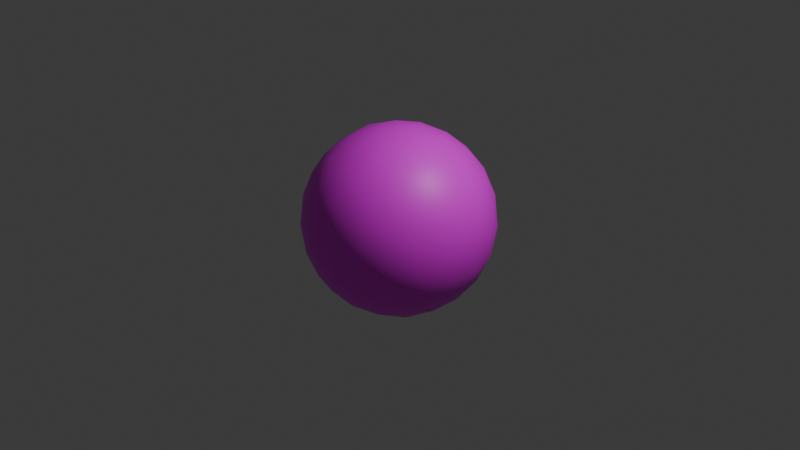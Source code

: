# Source: 02_sphere.blend  (saved by Blender 4.4.32; exported with 4.5.12 LTS)
import bpy
from mathutils import Matrix  # noqa: F401  (used for matrix-valued properties, if any)

bpy.ops.wm.read_factory_settings(use_empty=True)
scene = bpy.context.scene
scene.name = 'Scene'

# ---- collections
col_collection = bpy.data.collections.new('Collection'); scene.collection.children.link(col_collection)

# ---- images (referenced by path relative to the original .blend; pixels are not part of the script)
import os
ASSET_DIR = os.environ.get("B2B_ASSET_DIR", "")  # directory of the original .blend (textures are referenced by path, not embedded)
HERE = os.path.dirname(os.path.abspath(__file__))  # packed textures are extracted next to this script under _unpacked/

def load_image(name, relpath, width, height, colorspace="sRGB"):
    """Load a texture the original file referenced (path relative to the .blend, or extracted next to this script)."""
    p = next((c for c in (os.path.join(HERE, relpath), os.path.join(ASSET_DIR, relpath)) if relpath and os.path.exists(c)), "")
    if p:
        img = bpy.data.images.load(p, check_existing=True)
        img.name = name
    else:  # same state as the original file: an image datablock whose file is absent (Cycles renders it pink)
        img = bpy.data.images.new(name, width, height)
        img.source = "FILE"
        img.filepath = "//" + (relpath or name)
    img.colorspace_settings.name = colorspace
    return img
img_debug_red_png = load_image('debug_red.png', 'debug_red.png', 1024, 1024, 'sRGB')

# ---- materials (node trees are filled in below, after node groups)
mat_material_001 = bpy.data.materials.new('Material.001')

# ---- material node trees
mat_material_001.use_nodes = True; mat_material_001.node_tree.nodes.clear()
_N = mat_material_001.node_tree.nodes; _L = mat_material_001.node_tree.links
n0 = _N.new('ShaderNodeBsdfPrincipled'); n0.name = 'Principled BSDF'; n0.location = (10, 300)
n1 = _N.new('ShaderNodeOutputMaterial'); n1.name = 'Material Output'; n1.location = (300, 300)
n2 = _N.new('ShaderNodeTexImage'); n2.name = 'Image Texture'; n2.location = (-280, 280)
n2.image = img_debug_red_png
_L.new(n0.outputs[0], n1.inputs[0])
_L.new(n2.outputs[0], n0.inputs[0])
n1.is_active_output = True

# ---- world
world_world = bpy.data.worlds.new('World'); scene.world = world_world
world_world.use_nodes = True; world_world.node_tree.nodes.clear()
_N = world_world.node_tree.nodes; _L = world_world.node_tree.links
n0 = _N.new('ShaderNodeOutputWorld'); n0.name = 'World Output'; n0.location = (300, 300)
n1 = _N.new('ShaderNodeBackground'); n1.name = 'Background'; n1.location = (10, 300)
n1.inputs[0].default_value = (0.05088, 0.05088, 0.05088, 1.0)
_L.new(n1.outputs[0], n0.inputs[0])
n0.is_active_output = True
world_world.color = (0.05088, 0.05088, 0.05088)
world_world.sun_shadow_jitter_overblur = 0.0

# ---- cameras
cam_camera = bpy.data.cameras.new('Camera')
cam_camera.clip_end = 100.0
cam_camera.ortho_scale = 7.314

# ---- lights
light_light = bpy.data.lights.new('Light', 'POINT')
light_light.energy = 1000.0
light_light.shadow_soft_size = 0.1

# ---- meshes
me_icosphere_001 = bpy.data.meshes.new('Icosphere.001')
me_icosphere_001.from_pydata([(0.0, 0.0, -1.0), (0.7236, -0.5257, -0.4472), (-0.2764, -0.8506, -0.4472), (-0.8944, 0.0, -0.4472), (-0.2764, 0.8506, -0.4472), (0.7236, 0.5257, -0.4472), (0.2764, -0.8506, 0.4472), (-0.7236, -0.5257, 0.4472), (-0.7236, 0.5257, 0.4472), (0.2764, 0.8506, 0.4472), (0.8944, 0.0, 0.4472), (0.0, 0.0, 1.0), (-0.2328, -0.7166, -0.6575), (-0.1625, -0.5, -0.8507), (-0.07761, -0.2389, -0.9679), (0.2032, -0.1476, -0.9679), (0.4253, -0.309, -0.8507), (0.6095, -0.4429, -0.6575), (0.5319, -0.6817, -0.5023), (0.2629, -0.809, -0.5257), (-0.02964, -0.8642, -0.5023), (0.8127, 0.2952, -0.5023), (0.8506, 0.0, -0.5257), (0.8127, -0.2952, -0.5023), (0.2032, 0.1476, -0.9679), (0.4253, 0.309, -0.8507), (0.6095, 0.4429, -0.6575), (-0.7534, 0.0, -0.6575), (-0.5257, 0.0, -0.8507), (-0.2511, 0.0, -0.9679), (-0.484, -0.7166, -0.5023), (-0.6882, -0.5, -0.5257), (-0.8311, -0.2389, -0.5023), (-0.2328, 0.7166, -0.6575), (-0.1625, 0.5, -0.8507), (-0.07761, 0.2389, -0.9679), (-0.8311, 0.2389, -0.5023), (-0.6882, 0.5, -0.5257), (-0.484, 0.7166, -0.5023), (-0.02964, 0.8642, -0.5023), (0.2629, 0.809, -0.5257), (0.5319, 0.6817, -0.5023), (0.9566, -0.1476, 0.2511), (0.9511, -0.309, -1.752e-08), (0.8607, -0.4429, -0.2512), (0.8607, 0.4429, -0.2512), (0.9511, 0.309, 1.752e-08), (0.9566, 0.1476, 0.2511), (0.1552, -0.9554, 0.2512), (0.0, -1.0, -1.752e-08), (-0.1552, -0.9554, -0.2512), (0.6872, -0.6817, -0.2512), (0.5878, -0.809, 1.752e-08), (0.436, -0.8642, 0.2512), (-0.8607, -0.4429, 0.2512), (-0.9511, -0.309, -1.752e-08), (-0.9566, -0.1476, -0.2511), (-0.436, -0.8642, -0.2512), (-0.5878, -0.809, 1.752e-08), (-0.6872, -0.6817, 0.2512), (-0.6872, 0.6817, 0.2512), (-0.5878, 0.809, -1.752e-08), (-0.436, 0.8642, -0.2512), (-0.9566, 0.1476, -0.2511), (-0.9511, 0.309, 1.752e-08), (-0.8607, 0.4429, 0.2512), (0.436, 0.8642, 0.2512), (0.5878, 0.809, -1.752e-08), (0.6872, 0.6817, -0.2512), (-0.1552, 0.9554, -0.2512), (0.0, 1.0, 1.752e-08), (0.1552, 0.9554, 0.2512), (0.8311, -0.2389, 0.5023), (0.6882, -0.5, 0.5257), (0.484, -0.7166, 0.5023), (0.02964, -0.8642, 0.5023), (-0.2629, -0.809, 0.5257), (-0.5319, -0.6817, 0.5023), (-0.8127, -0.2952, 0.5023), (-0.8506, 0.0, 0.5257), (-0.8127, 0.2952, 0.5023), (-0.5319, 0.6817, 0.5023), (-0.2629, 0.809, 0.5257), (0.02964, 0.8642, 0.5023), (0.484, 0.7166, 0.5023), (0.6882, 0.5, 0.5257), (0.8311, 0.2389, 0.5023), (0.07761, -0.2389, 0.9679), (0.1625, -0.5, 0.8507), (0.2328, -0.7166, 0.6575), (0.7534, 0.0, 0.6575), (0.5257, 0.0, 0.8507), (0.2511, 0.0, 0.9679), (-0.2032, -0.1476, 0.9679), (-0.4253, -0.309, 0.8507), (-0.6095, -0.4429, 0.6575), (-0.2032, 0.1476, 0.9679), (-0.4253, 0.309, 0.8507), (-0.6095, 0.4429, 0.6575), (0.07761, 0.2389, 0.9679), (0.1625, 0.5, 0.8507), (0.2328, 0.7166, 0.6575), (0.3618, 0.2629, 0.8944), (0.6382, 0.2629, 0.7236), (0.4472, 0.5257, 0.7236), (-0.1382, 0.4253, 0.8944), (-0.05279, 0.6882, 0.7236), (-0.3618, 0.5878, 0.7236), (-0.4472, 0.0, 0.8944), (-0.6708, 0.1625, 0.7236), (-0.6708, -0.1625, 0.7236), (-0.1382, -0.4253, 0.8944), (-0.3618, -0.5878, 0.7236), (-0.05279, -0.6882, 0.7236), (0.3618, -0.2629, 0.8944), (0.4472, -0.5257, 0.7236), (0.6382, -0.2629, 0.7236), (0.8618, 0.4253, 0.2764), (0.809, 0.5878, 0.0), (0.6708, 0.6882, 0.2764), (-0.1382, 0.9511, 0.2764), (-0.309, 0.9511, -4.92e-07), (-0.4472, 0.8506, 0.2764), (-0.9472, 0.1625, 0.2764), (-1.0, -3.608e-07, 6.232e-07), (-0.9472, -0.1625, 0.2764), (-0.4472, -0.8506, 0.2764), (-0.309, -0.9511, -7.872e-07), (-0.1382, -0.9511, 0.2764), (0.6708, -0.6882, 0.2764), (0.809, -0.5878, -1.902e-06), (0.8618, -0.4253, 0.2764), (0.309, 0.9511, -2.615e-14), (0.4472, 0.8506, -0.2764), (0.1382, 0.9511, -0.2764), (-0.809, 0.5878, -7.845e-14), (-0.6708, 0.6882, -0.2764), (-0.8618, 0.4253, -0.2764), (-0.809, -0.5878, 8.031e-14), (-0.8618, -0.4253, -0.2764), (-0.6708, -0.6882, -0.2764), (0.309, -0.9511, 2.802e-14), (0.1382, -0.9511, -0.2764), (0.4472, -0.8506, -0.2764), (1.0, 0.0, 0.0), (0.9472, -0.1625, -0.2764), (0.9472, 0.1625, -0.2764), (0.3618, 0.5878, -0.7236), (0.1382, 0.4253, -0.8944), (0.05279, 0.6882, -0.7236), (-0.4472, 0.5257, -0.7236), (-0.3618, 0.2629, -0.8944), (-0.6382, 0.2629, -0.7236), (-0.6382, -0.2629, -0.7236), (-0.3618, -0.2629, -0.8944), (-0.4472, -0.5257, -0.7236), (0.6708, 0.1625, -0.7236), (0.6708, -0.1625, -0.7236), (0.4472, -7.38e-07, -0.8944), (0.05279, -0.6882, -0.7236), (0.1382, -0.4253, -0.8944), (0.3618, -0.5878, -0.7236)], [], [(0, 15, 14), (1, 17, 23), (0, 14, 29), (0, 29, 35), (0, 35, 24), (1, 23, 44), (2, 20, 50), (3, 32, 56), (4, 38, 62), (5, 41, 68), (1, 44, 51), (2, 50, 57), (3, 56, 63), (4, 62, 69), (5, 68, 45), (6, 74, 89), (7, 77, 95), (8, 80, 98), (9, 83, 101), (10, 86, 90), (92, 99, 11), (91, 102, 92), (90, 103, 91), (92, 102, 99), (102, 100, 99), (91, 103, 102), (103, 104, 102), (102, 104, 100), (104, 101, 100), (90, 86, 103), (86, 85, 103), (103, 85, 104), (85, 84, 104), (104, 84, 101), (84, 9, 101), (99, 96, 11), (100, 105, 99), (101, 106, 100), (99, 105, 96), (105, 97, 96), (100, 106, 105), (106, 107, 105), (105, 107, 97), (107, 98, 97), (101, 83, 106), (83, 82, 106), (106, 82, 107), (82, 81, 107), (107, 81, 98), (81, 8, 98), (96, 93, 11), (97, 108, 96), (98, 109, 97), (96, 108, 93), (108, 94, 93), (97, 109, 108), (109, 110, 108), (108, 110, 94), (110, 95, 94), (98, 80, 109), (80, 79, 109), (109, 79, 110), (79, 78, 110), (110, 78, 95), (78, 7, 95), (93, 87, 11), (94, 111, 93), (95, 112, 94), (93, 111, 87), (111, 88, 87), (94, 112, 111), (112, 113, 111), (111, 113, 88), (113, 89, 88), (95, 77, 112), (77, 76, 112), (112, 76, 113), (76, 75, 113), (113, 75, 89), (75, 6, 89), (87, 92, 11), (88, 114, 87), (89, 115, 88), (87, 114, 92), (114, 91, 92), (88, 115, 114), (115, 116, 114), (114, 116, 91), (116, 90, 91), (89, 74, 115), (74, 73, 115), (115, 73, 116), (73, 72, 116), (116, 72, 90), (72, 10, 90), (47, 86, 10), (46, 117, 47), (45, 118, 46), (47, 117, 86), (117, 85, 86), (46, 118, 117), (118, 119, 117), (117, 119, 85), (119, 84, 85), (45, 68, 118), (68, 67, 118), (118, 67, 119), (67, 66, 119), (119, 66, 84), (66, 9, 84), (71, 83, 9), (70, 120, 71), (69, 121, 70), (71, 120, 83), (120, 82, 83), (70, 121, 120), (121, 122, 120), (120, 122, 82), (122, 81, 82), (69, 62, 121), (62, 61, 121), (121, 61, 122), (61, 60, 122), (122, 60, 81), (60, 8, 81), (65, 80, 8), (64, 123, 65), (63, 124, 64), (65, 123, 80), (123, 79, 80), (64, 124, 123), (124, 125, 123), (123, 125, 79), (125, 78, 79), (63, 56, 124), (56, 55, 124), (124, 55, 125), (55, 54, 125), (125, 54, 78), (54, 7, 78), (59, 77, 7), (58, 126, 59), (57, 127, 58), (59, 126, 77), (126, 76, 77), (58, 127, 126), (127, 128, 126), (126, 128, 76), (128, 75, 76), (57, 50, 127), (50, 49, 127), (127, 49, 128), (49, 48, 128), (128, 48, 75), (48, 6, 75), (53, 74, 6), (52, 129, 53), (51, 130, 52), (53, 129, 74), (129, 73, 74), (52, 130, 129), (130, 131, 129), (129, 131, 73), (131, 72, 73), (51, 44, 130), (44, 43, 130), (130, 43, 131), (43, 42, 131), (131, 42, 72), (42, 10, 72), (66, 71, 9), (67, 132, 66), (68, 133, 67), (66, 132, 71), (132, 70, 71), (67, 133, 132), (133, 134, 132), (132, 134, 70), (134, 69, 70), (68, 41, 133), (41, 40, 133), (133, 40, 134), (40, 39, 134), (134, 39, 69), (39, 4, 69), (60, 65, 8), (61, 135, 60), (62, 136, 61), (60, 135, 65), (135, 64, 65), (61, 136, 135), (136, 137, 135), (135, 137, 64), (137, 63, 64), (62, 38, 136), (38, 37, 136), (136, 37, 137), (37, 36, 137), (137, 36, 63), (36, 3, 63), (54, 59, 7), (55, 138, 54), (56, 139, 55), (54, 138, 59), (138, 58, 59), (55, 139, 138), (139, 140, 138), (138, 140, 58), (140, 57, 58), (56, 32, 139), (32, 31, 139), (139, 31, 140), (31, 30, 140), (140, 30, 57), (30, 2, 57), (48, 53, 6), (49, 141, 48), (50, 142, 49), (48, 141, 53), (141, 52, 53), (49, 142, 141), (142, 143, 141), (141, 143, 52), (143, 51, 52), (50, 20, 142), (20, 19, 142), (142, 19, 143), (19, 18, 143), (143, 18, 51), (18, 1, 51), (42, 47, 10), (43, 144, 42), (44, 145, 43), (42, 144, 47), (144, 46, 47), (43, 145, 144), (145, 146, 144), (144, 146, 46), (146, 45, 46), (44, 23, 145), (23, 22, 145), (145, 22, 146), (22, 21, 146), (146, 21, 45), (21, 5, 45), (26, 41, 5), (25, 147, 26), (24, 148, 25), (26, 147, 41), (147, 40, 41), (25, 148, 147), (148, 149, 147), (147, 149, 40), (149, 39, 40), (24, 35, 148), (35, 34, 148), (148, 34, 149), (34, 33, 149), (149, 33, 39), (33, 4, 39), (33, 38, 4), (34, 150, 33), (35, 151, 34), (33, 150, 38), (150, 37, 38), (34, 151, 150), (151, 152, 150), (150, 152, 37), (152, 36, 37), (35, 29, 151), (29, 28, 151), (151, 28, 152), (28, 27, 152), (152, 27, 36), (27, 3, 36), (27, 32, 3), (28, 153, 27), (29, 154, 28), (27, 153, 32), (153, 31, 32), (28, 154, 153), (154, 155, 153), (153, 155, 31), (155, 30, 31), (29, 14, 154), (14, 13, 154), (154, 13, 155), (13, 12, 155), (155, 12, 30), (12, 2, 30), (21, 26, 5), (22, 156, 21), (23, 157, 22), (21, 156, 26), (156, 25, 26), (22, 157, 156), (157, 158, 156), (156, 158, 25), (158, 24, 25), (23, 17, 157), (17, 16, 157), (157, 16, 158), (16, 15, 158), (158, 15, 24), (15, 0, 24), (12, 20, 2), (13, 159, 12), (14, 160, 13), (12, 159, 20), (159, 19, 20), (13, 160, 159), (160, 161, 159), (159, 161, 19), (161, 18, 19), (14, 15, 160), (15, 16, 160), (160, 16, 161), (16, 17, 161), (161, 17, 18), (17, 1, 18)])
me_icosphere_001.polygons.foreach_set('use_smooth', [True] * 320)
_uv = me_icosphere_001.uv_layers.new(name='UVMap')
_uv.uv.foreach_set('vector', [0.2802, 0.2805, 0.1853, 0.2698, 0.2465, 0.36, 0.193, 0.4509, 0.1286, 0.3804, 0.2376, 0.3769, 0.2802, 0.2805, 0.2465, 0.36, 0.3384, 0.3386, 0.2802, 0.2805, 0.3384, 0.3386, 0.3596, 0.2466, 0.2802, 0.2805, 0.3596, 0.2466, 0.2693, 0.1856, 0.193, 0.4509, 0.2376, 0.3769, 0.2742, 0.4638, 0.2234, 0.6414, 0.1298, 0.6225, 0.1839, 0.7283, 0.5002, 0.5, 0.4431, 0.5292, 0.5103, 0.5633, 0.641, 0.2229, 0.6037, 0.2962, 0.6977, 0.288, 0.4516, 0.1928, 0.4988, 0.1097, 0.5358, 0.2123, 0.193, 0.4509, 0.2742, 0.4638, 0.2124, 0.535, 0.2234, 0.6414, 0.1839, 0.7283, 0.2886, 0.698, 0.5002, 0.5, 0.5103, 0.5633, 0.5635, 0.51, 0.641, 0.2229, 0.6977, 0.288, 0.7279, 0.1832, 0.4516, 0.1928, 0.5358, 0.2123, 0.4644, 0.274, 0.3586, 0.7766, 0.396, 0.7033, 0.4446, 0.7842, 0.5492, 0.8069, 0.5022, 0.8901, 0.6196, 0.8714, 0.8072, 0.5483, 0.7628, 0.6224, 0.8718, 0.6186, 0.777, 0.359, 0.8706, 0.3781, 0.7845, 0.445, 0.5, 0.4998, 0.5571, 0.4708, 0.5452, 0.5451, 0.6614, 0.6616, 0.7533, 0.6403, 0.7195, 0.7198, 0.6008, 0.6008, 0.6857, 0.5774, 0.6614, 0.6616, 0.5452, 0.5451, 0.6171, 0.5185, 0.6008, 0.6008, 0.6614, 0.6616, 0.6857, 0.5774, 0.7533, 0.6403, 0.6857, 0.5774, 0.7771, 0.544, 0.7533, 0.6403, 0.6008, 0.6008, 0.6171, 0.5185, 0.6857, 0.5774, 0.6171, 0.5185, 0.7007, 0.4838, 0.6857, 0.5774, 0.6857, 0.5774, 0.7007, 0.4838, 0.7771, 0.544, 0.7007, 0.4838, 0.7845, 0.445, 0.7771, 0.544, 0.5452, 0.5451, 0.5571, 0.4708, 0.6171, 0.5185, 0.5571, 0.4708, 0.6272, 0.4351, 0.6171, 0.5185, 0.6171, 0.5185, 0.6272, 0.4351, 0.7007, 0.4838, 0.6272, 0.4351, 0.7037, 0.3962, 0.7007, 0.4838, 0.7007, 0.4838, 0.7037, 0.3962, 0.7845, 0.445, 0.7037, 0.3962, 0.777, 0.359, 0.7845, 0.445, 0.7533, 0.6403, 0.8144, 0.7307, 0.7195, 0.7198, 0.7771, 0.544, 0.8595, 0.6221, 0.7533, 0.6403, 0.7845, 0.445, 0.8797, 0.4954, 0.7771, 0.544, 0.7533, 0.6403, 0.8595, 0.6221, 0.8144, 0.7307, 0.8595, 0.6221, 0.9506, 0.7301, 0.8144, 0.7307, 0.7771, 0.544, 0.8797, 0.4954, 0.8595, 0.6221, 0.8797, 0.4954, 1.0, 0.5795, 0.8595, 0.6221, 0.8595, 0.6221, 1.0, 0.5795, 0.9506, 0.7301, 1.0, 0.5786, 0.8718, 0.6186, 0.9514, 0.7292, 0.7845, 0.445, 0.8706, 0.3781, 0.8797, 0.4954, 0.8706, 0.3781, 0.9999, 0.4211, 0.8797, 0.4954, 0.8797, 0.4954, 0.9999, 0.4211, 1.0, 0.5795, 1.0, 0.4204, 0.8903, 0.5012, 1.0, 0.5786, 1.0, 0.5786, 0.8903, 0.5012, 0.8718, 0.6186, 0.8903, 0.5012, 0.8072, 0.5483, 0.8718, 0.6186, 0.8144, 0.7307, 0.7302, 0.8147, 0.7195, 0.7198, 0.9506, 0.7301, 0.8573, 0.8579, 0.8144, 0.7307, 0.8718, 0.6186, 0.8105, 0.719, 0.9514, 0.7292, 0.8144, 0.7307, 0.8573, 0.8579, 0.7302, 0.8147, 0.8573, 0.8579, 0.7293, 0.9509, 0.7302, 0.8147, 0.9514, 0.7292, 0.8105, 0.719, 0.8586, 0.8577, 0.8105, 0.719, 0.7199, 0.8098, 0.8586, 0.8577, 0.8586, 0.8577, 0.7199, 0.8098, 0.7304, 0.9507, 0.7199, 0.8098, 0.6196, 0.8714, 0.7304, 0.9507, 0.8718, 0.6186, 0.7628, 0.6224, 0.8105, 0.719, 0.7628, 0.6224, 0.6989, 0.6983, 0.8105, 0.719, 0.8105, 0.719, 0.6989, 0.6983, 0.7199, 0.8098, 0.6989, 0.6983, 0.6231, 0.7624, 0.7199, 0.8098, 0.7199, 0.8098, 0.6231, 0.7624, 0.6196, 0.8714, 0.6231, 0.7624, 0.5492, 0.8069, 0.6196, 0.8714, 0.7302, 0.8147, 0.64, 0.7535, 0.7195, 0.7198, 0.7293, 0.9509, 0.6215, 0.8596, 0.7302, 0.8147, 0.6196, 0.8714, 0.5799, 0.9996, 0.7304, 0.9507, 0.7302, 0.8147, 0.6215, 0.8596, 0.64, 0.7535, 0.6215, 0.8596, 0.5436, 0.7771, 0.64, 0.7535, 0.7293, 0.9509, 0.5787, 1.0, 0.6215, 0.8596, 0.5787, 1.0, 0.4948, 0.8795, 0.6215, 0.8596, 0.6215, 0.8596, 0.4948, 0.8795, 0.5436, 0.7771, 0.4948, 0.8795, 0.4446, 0.7842, 0.5436, 0.7771, 0.6196, 0.8714, 0.5022, 0.8901, 0.5799, 0.9996, 0.5022, 0.8901, 0.4216, 1.0, 0.5799, 0.9996, 0.5787, 1.0, 0.4202, 0.9996, 0.4948, 0.8795, 0.4202, 0.9996, 0.3775, 0.8702, 0.4948, 0.8795, 0.4948, 0.8795, 0.3775, 0.8702, 0.4446, 0.7842, 0.3775, 0.8702, 0.3586, 0.7766, 0.4446, 0.7842, 0.64, 0.7535, 0.6614, 0.6616, 0.7195, 0.7198, 0.5436, 0.7771, 0.5772, 0.6857, 0.64, 0.7535, 0.4446, 0.7842, 0.4836, 0.7005, 0.5436, 0.7771, 0.64, 0.7535, 0.5772, 0.6857, 0.6614, 0.6616, 0.5772, 0.6857, 0.6008, 0.6008, 0.6614, 0.6616, 0.5436, 0.7771, 0.4836, 0.7005, 0.5772, 0.6857, 0.4836, 0.7005, 0.5184, 0.617, 0.5772, 0.6857, 0.5772, 0.6857, 0.5184, 0.617, 0.6008, 0.6008, 0.5184, 0.617, 0.5452, 0.5451, 0.6008, 0.6008, 0.4446, 0.7842, 0.396, 0.7033, 0.4836, 0.7005, 0.396, 0.7033, 0.435, 0.6269, 0.4836, 0.7005, 0.4836, 0.7005, 0.435, 0.6269, 0.5184, 0.617, 0.435, 0.6269, 0.4708, 0.5569, 0.5184, 0.617, 0.5184, 0.617, 0.4708, 0.5569, 0.5452, 0.5451, 0.4708, 0.5569, 0.5, 0.4998, 0.5452, 0.5451, 0.49, 0.4365, 0.5571, 0.4708, 0.5, 0.4998, 0.4778, 0.3588, 0.5539, 0.3942, 0.49, 0.4365, 0.4644, 0.274, 0.5468, 0.304, 0.4778, 0.3588, 0.49, 0.4365, 0.5539, 0.3942, 0.5571, 0.4708, 0.5539, 0.3942, 0.6272, 0.4351, 0.5571, 0.4708, 0.4778, 0.3588, 0.5468, 0.304, 0.5539, 0.3942, 0.5468, 0.304, 0.6311, 0.3471, 0.5539, 0.3942, 0.5539, 0.3942, 0.6311, 0.3471, 0.6272, 0.4351, 0.6311, 0.3471, 0.7037, 0.3962, 0.6272, 0.4351, 0.4644, 0.274, 0.5358, 0.2123, 0.5468, 0.304, 0.5358, 0.2123, 0.6276, 0.2498, 0.5468, 0.304, 0.5468, 0.304, 0.6276, 0.2498, 0.6311, 0.3471, 0.6276, 0.2498, 0.7119, 0.3022, 0.6311, 0.3471, 0.6311, 0.3471, 0.7119, 0.3022, 0.7037, 0.3962, 0.7119, 0.3022, 0.777, 0.359, 0.7037, 0.3962, 0.8167, 0.2721, 0.8706, 0.3781, 0.777, 0.359, 0.8582, 0.1423, 0.951, 0.2706, 0.8167, 0.2721, 0.7279, 0.1832, 0.8044, 0.2726, 0.8576, 0.1417, 0.8167, 0.2721, 0.951, 0.2706, 0.8706, 0.3781, 0.951, 0.2706, 0.9999, 0.4211, 0.8706, 0.3781, 0.8576, 0.1417, 0.8044, 0.2726, 0.9511, 0.2696, 0.8044, 0.2726, 0.8627, 0.3868, 0.9511, 0.2696, 0.9511, 0.2696, 0.8627, 0.3868, 1.0, 0.4204, 0.8627, 0.3868, 0.8903, 0.5012, 1.0, 0.4204, 0.7279, 0.1832, 0.6977, 0.288, 0.8044, 0.2726, 0.6977, 0.288, 0.7501, 0.3723, 0.8044, 0.2726, 0.8044, 0.2726, 0.7501, 0.3723, 0.8627, 0.3868, 0.7501, 0.3723, 0.7877, 0.4642, 0.8627, 0.3868, 0.8627, 0.3868, 0.7877, 0.4642, 0.8903, 0.5012, 0.7877, 0.4642, 0.8072, 0.5483, 0.8903, 0.5012, 0.726, 0.5355, 0.7628, 0.6224, 0.8072, 0.5483, 0.6412, 0.5222, 0.6722, 0.6047, 0.726, 0.5355, 0.5635, 0.51, 0.5842, 0.5838, 0.6412, 0.5222, 0.726, 0.5355, 0.6722, 0.6047, 0.7628, 0.6224, 0.6722, 0.6047, 0.6989, 0.6983, 0.7628, 0.6224, 0.6412, 0.5222, 0.5842, 0.5838, 0.6722, 0.6047, 0.5842, 0.5838, 0.6053, 0.6718, 0.6722, 0.6047, 0.6722, 0.6047, 0.6053, 0.6718, 0.6989, 0.6983, 0.6053, 0.6718, 0.6231, 0.7624, 0.6989, 0.6983, 0.5635, 0.51, 0.5103, 0.5633, 0.5842, 0.5838, 0.5103, 0.5633, 0.5227, 0.641, 0.5842, 0.5838, 0.5842, 0.5838, 0.5227, 0.641, 0.6053, 0.6718, 0.5227, 0.641, 0.5362, 0.7257, 0.6053, 0.6718, 0.6053, 0.6718, 0.5362, 0.7257, 0.6231, 0.7624, 0.5362, 0.7257, 0.5492, 0.8069, 0.6231, 0.7624, 0.465, 0.7876, 0.5022, 0.8901, 0.5492, 0.8069, 0.373, 0.7502, 0.3878, 0.8628, 0.465, 0.7876, 0.2886, 0.698, 0.2734, 0.8047, 0.373, 0.7502, 0.465, 0.7876, 0.3878, 0.8628, 0.5022, 0.8901, 0.3878, 0.8628, 0.4216, 1.0, 0.5022, 0.8901, 0.373, 0.7502, 0.2734, 0.8047, 0.3878, 0.8628, 0.2734, 0.8047, 0.2708, 0.9514, 0.3878, 0.8628, 0.3878, 0.8628, 0.2708, 0.9514, 0.4216, 1.0, 0.2698, 0.9504, 0.3775, 0.8702, 0.4202, 0.9996, 0.2886, 0.698, 0.1839, 0.7283, 0.2734, 0.8047, 0.1839, 0.7283, 0.1427, 0.8582, 0.2734, 0.8047, 0.2734, 0.8047, 0.1427, 0.8582, 0.2708, 0.9514, 0.1418, 0.8573, 0.2716, 0.8161, 0.2698, 0.9504, 0.2698, 0.9504, 0.2716, 0.8161, 0.3775, 0.8702, 0.2716, 0.8161, 0.3586, 0.7766, 0.3775, 0.8702, 0.302, 0.7114, 0.396, 0.7033, 0.3586, 0.7766, 0.2497, 0.627, 0.347, 0.6307, 0.302, 0.7114, 0.2124, 0.535, 0.3041, 0.5462, 0.2497, 0.627, 0.302, 0.7114, 0.347, 0.6307, 0.396, 0.7033, 0.347, 0.6307, 0.435, 0.6269, 0.396, 0.7033, 0.2497, 0.627, 0.3041, 0.5462, 0.347, 0.6307, 0.3041, 0.5462, 0.3942, 0.5535, 0.347, 0.6307, 0.347, 0.6307, 0.3942, 0.5535, 0.435, 0.6269, 0.3942, 0.5535, 0.4708, 0.5569, 0.435, 0.6269, 0.2124, 0.535, 0.2742, 0.4638, 0.3041, 0.5462, 0.2742, 0.4638, 0.359, 0.4773, 0.3041, 0.5462, 0.3041, 0.5462, 0.359, 0.4773, 0.3942, 0.5535, 0.359, 0.4773, 0.4367, 0.4897, 0.3942, 0.5535, 0.3942, 0.5535, 0.4367, 0.4897, 0.4708, 0.5569, 0.4367, 0.4897, 0.5, 0.4998, 0.4708, 0.5569, 0.7119, 0.3022, 0.8167, 0.2721, 0.777, 0.359, 0.6276, 0.2498, 0.7274, 0.1956, 0.7119, 0.3022, 0.5358, 0.2123, 0.6131, 0.1373, 0.6276, 0.2498, 0.7119, 0.3022, 0.7274, 0.1956, 0.8167, 0.2721, 0.7274, 0.1956, 0.8582, 0.1423, 0.8167, 0.2721, 0.6276, 0.2498, 0.6131, 0.1373, 0.7274, 0.1956, 0.6131, 0.1373, 0.7303, 0.04886, 0.7274, 0.1956, 0.7274, 0.1956, 0.7303, 0.04886, 0.8582, 0.1423, 0.7294, 0.04896, 0.7279, 0.1832, 0.8576, 0.1417, 0.5358, 0.2123, 0.4988, 0.1097, 0.6131, 0.1373, 0.4988, 0.1097, 0.5796, 3.509e-08, 0.6131, 0.1373, 0.6131, 0.1373, 0.5796, 3.509e-08, 0.7303, 0.04886, 0.5789, 6.667e-05, 0.6219, 0.1294, 0.7294, 0.04896, 0.7294, 0.04896, 0.6219, 0.1294, 0.7279, 0.1832, 0.6219, 0.1294, 0.641, 0.2229, 0.7279, 0.1832, 0.7877, 0.4642, 0.726, 0.5355, 0.8072, 0.5483, 0.7501, 0.3723, 0.696, 0.4532, 0.7877, 0.4642, 0.6977, 0.288, 0.6529, 0.3688, 0.7501, 0.3723, 0.7877, 0.4642, 0.696, 0.4532, 0.726, 0.5355, 0.696, 0.4532, 0.6412, 0.5222, 0.726, 0.5355, 0.7501, 0.3723, 0.6529, 0.3688, 0.696, 0.4532, 0.6529, 0.3688, 0.6058, 0.446, 0.696, 0.4532, 0.696, 0.4532, 0.6058, 0.446, 0.6412, 0.5222, 0.6058, 0.446, 0.5635, 0.51, 0.6412, 0.5222, 0.6977, 0.288, 0.6037, 0.2962, 0.6529, 0.3688, 0.6037, 0.2962, 0.5649, 0.3728, 0.6529, 0.3688, 0.6529, 0.3688, 0.5649, 0.3728, 0.6058, 0.446, 0.5649, 0.3728, 0.5292, 0.4429, 0.6058, 0.446, 0.6058, 0.446, 0.5292, 0.4429, 0.5635, 0.51, 0.5292, 0.4429, 0.5002, 0.5, 0.5635, 0.51, 0.5362, 0.7257, 0.465, 0.7876, 0.5492, 0.8069, 0.5227, 0.641, 0.4538, 0.6959, 0.5362, 0.7257, 0.5103, 0.5633, 0.4465, 0.6058, 0.5227, 0.641, 0.5362, 0.7257, 0.4538, 0.6959, 0.465, 0.7876, 0.4538, 0.6959, 0.373, 0.7502, 0.465, 0.7876, 0.5227, 0.641, 0.4465, 0.6058, 0.4538, 0.6959, 0.4465, 0.6058, 0.3693, 0.653, 0.4538, 0.6959, 0.4538, 0.6959, 0.3693, 0.653, 0.373, 0.7502, 0.3693, 0.653, 0.2886, 0.698, 0.373, 0.7502, 0.5103, 0.5633, 0.4431, 0.5292, 0.4465, 0.6058, 0.4431, 0.5292, 0.3731, 0.5649, 0.4465, 0.6058, 0.4465, 0.6058, 0.3731, 0.5649, 0.3693, 0.653, 0.3731, 0.5649, 0.2967, 0.604, 0.3693, 0.653, 0.3693, 0.653, 0.2967, 0.604, 0.2886, 0.698, 0.2967, 0.604, 0.2234, 0.6414, 0.2886, 0.698, 0.2716, 0.8161, 0.302, 0.7114, 0.3586, 0.7766, 0.1418, 0.8573, 0.1953, 0.7266, 0.2716, 0.8161, 0.1839, 0.7283, 0.04964, 0.7302, 0.1427, 0.8582, 0.2716, 0.8161, 0.1953, 0.7266, 0.302, 0.7114, 0.1953, 0.7266, 0.2497, 0.627, 0.302, 0.7114, 0.1418, 0.8573, 0.04855, 0.7292, 0.1953, 0.7266, 0.04855, 0.7292, 0.1372, 0.6122, 0.1953, 0.7266, 0.1953, 0.7266, 0.1372, 0.6122, 0.2497, 0.627, 0.1372, 0.6122, 0.2124, 0.535, 0.2497, 0.627, 0.1839, 0.7283, 0.1298, 0.6225, 0.04964, 0.7302, 0.1298, 0.6225, 0.0004252, 0.5798, 0.04964, 0.7302, 0.04855, 0.7292, 1.174e-08, 0.5784, 0.1372, 0.6122, 1.174e-08, 0.5784, 0.1099, 0.4978, 0.1372, 0.6122, 0.1372, 0.6122, 0.1099, 0.4978, 0.2124, 0.535, 0.1099, 0.4978, 0.193, 0.4509, 0.2124, 0.535, 0.4367, 0.4897, 0.49, 0.4365, 0.5, 0.4998, 0.359, 0.4773, 0.4162, 0.4158, 0.4367, 0.4897, 0.2742, 0.4638, 0.3282, 0.3947, 0.359, 0.4773, 0.4367, 0.4897, 0.4162, 0.4158, 0.49, 0.4365, 0.4162, 0.4158, 0.4778, 0.3588, 0.49, 0.4365, 0.359, 0.4773, 0.3282, 0.3947, 0.4162, 0.4158, 0.3282, 0.3947, 0.3953, 0.3278, 0.4162, 0.4158, 0.4162, 0.4158, 0.3953, 0.3278, 0.4778, 0.3588, 0.3953, 0.3278, 0.4644, 0.274, 0.4778, 0.3588, 0.2742, 0.4638, 0.2376, 0.3769, 0.3282, 0.3947, 0.2376, 0.3769, 0.3017, 0.3011, 0.3282, 0.3947, 0.3282, 0.3947, 0.3017, 0.3011, 0.3953, 0.3278, 0.3017, 0.3011, 0.3776, 0.2372, 0.3953, 0.3278, 0.3953, 0.3278, 0.3776, 0.2372, 0.4644, 0.274, 0.3776, 0.2372, 0.4516, 0.1928, 0.4644, 0.274, 0.3813, 0.1282, 0.4988, 0.1097, 0.4516, 0.1928, 0.2707, 0.0486, 0.4213, 3.5e-08, 0.3813, 0.1282, 0.2693, 0.1856, 0.3779, 0.1405, 0.2699, 0.04935, 0.3813, 0.1282, 0.4213, 3.5e-08, 0.4988, 0.1097, 0.4213, 3.5e-08, 0.5796, 3.509e-08, 0.4988, 0.1097, 0.2699, 0.04935, 0.3779, 0.1405, 0.4204, -3.025e-05, 0.3779, 0.1405, 0.5046, 0.1202, 0.4204, -3.025e-05, 0.4204, -3.025e-05, 0.5046, 0.1202, 0.5789, 6.667e-05, 0.5046, 0.1202, 0.6219, 0.1294, 0.5789, 6.667e-05, 0.2693, 0.1856, 0.3596, 0.2466, 0.3779, 0.1405, 0.3596, 0.2466, 0.456, 0.2228, 0.3779, 0.1405, 0.3779, 0.1405, 0.456, 0.2228, 0.5046, 0.1202, 0.456, 0.2228, 0.555, 0.2155, 0.5046, 0.1202, 0.5046, 0.1202, 0.555, 0.2155, 0.6219, 0.1294, 0.555, 0.2155, 0.641, 0.2229, 0.6219, 0.1294, 0.555, 0.2155, 0.6037, 0.2962, 0.641, 0.2229, 0.456, 0.2228, 0.5161, 0.2993, 0.555, 0.2155, 0.3596, 0.2466, 0.4226, 0.3142, 0.456, 0.2228, 0.555, 0.2155, 0.5161, 0.2993, 0.6037, 0.2962, 0.5161, 0.2993, 0.5649, 0.3728, 0.6037, 0.2962, 0.456, 0.2228, 0.4226, 0.3142, 0.5161, 0.2993, 0.4226, 0.3142, 0.4815, 0.3829, 0.5161, 0.2993, 0.5161, 0.2993, 0.4815, 0.3829, 0.5649, 0.3728, 0.4815, 0.3829, 0.5292, 0.4429, 0.5649, 0.3728, 0.3596, 0.2466, 0.3384, 0.3386, 0.4226, 0.3142, 0.3384, 0.3386, 0.3992, 0.3992, 0.4226, 0.3142, 0.4226, 0.3142, 0.3992, 0.3992, 0.4815, 0.3829, 0.3992, 0.3992, 0.4548, 0.4548, 0.4815, 0.3829, 0.4815, 0.3829, 0.4548, 0.4548, 0.5292, 0.4429, 0.4548, 0.4548, 0.5002, 0.5, 0.5292, 0.4429, 0.4548, 0.4548, 0.4431, 0.5292, 0.5002, 0.5, 0.3992, 0.3992, 0.383, 0.4816, 0.4548, 0.4548, 0.3384, 0.3386, 0.3142, 0.4228, 0.3992, 0.3992, 0.4548, 0.4548, 0.383, 0.4816, 0.4431, 0.5292, 0.383, 0.4816, 0.3731, 0.5649, 0.4431, 0.5292, 0.3992, 0.3992, 0.3142, 0.4228, 0.383, 0.4816, 0.3142, 0.4228, 0.2995, 0.5164, 0.383, 0.4816, 0.383, 0.4816, 0.2995, 0.5164, 0.3731, 0.5649, 0.2995, 0.5164, 0.2967, 0.604, 0.3731, 0.5649, 0.3384, 0.3386, 0.2465, 0.36, 0.3142, 0.4228, 0.2465, 0.36, 0.2229, 0.4564, 0.3142, 0.4228, 0.3142, 0.4228, 0.2229, 0.4564, 0.2995, 0.5164, 0.2229, 0.4564, 0.2158, 0.5554, 0.2995, 0.5164, 0.2995, 0.5164, 0.2158, 0.5554, 0.2967, 0.604, 0.2158, 0.5554, 0.2234, 0.6414, 0.2967, 0.604, 0.3776, 0.2372, 0.3813, 0.1282, 0.4516, 0.1928, 0.3017, 0.3011, 0.2809, 0.1895, 0.3776, 0.2372, 0.2376, 0.3769, 0.1901, 0.2801, 0.3017, 0.3011, 0.3776, 0.2372, 0.2809, 0.1895, 0.3813, 0.1282, 0.2809, 0.1895, 0.2707, 0.0486, 0.3813, 0.1282, 0.3017, 0.3011, 0.1901, 0.2801, 0.2809, 0.1895, 0.1901, 0.2801, 0.1423, 0.1414, 0.2809, 0.1895, 0.2809, 0.1895, 0.1423, 0.1414, 0.2707, 0.0486, 0.1421, 0.1426, 0.2693, 0.1856, 0.2699, 0.04935, 0.2376, 0.3769, 0.1286, 0.3804, 0.1901, 0.2801, 0.1286, 0.3804, 0.04922, 0.2696, 0.1901, 0.2801, 0.1901, 0.2801, 0.04922, 0.2696, 0.1423, 0.1414, 0.04905, 0.2707, 0.1853, 0.2698, 0.1421, 0.1426, 0.1421, 0.1426, 0.1853, 0.2698, 0.2693, 0.1856, 0.1853, 0.2698, 0.2802, 0.2805, 0.2693, 0.1856, 0.2158, 0.5554, 0.1298, 0.6225, 0.2234, 0.6414, 0.2229, 0.4564, 0.1204, 0.5052, 0.2158, 0.5554, 0.2465, 0.36, 0.1404, 0.3785, 0.2229, 0.4564, 0.2158, 0.5554, 0.1204, 0.5052, 0.1298, 0.6225, 0.1204, 0.5052, 0.0004252, 0.5798, 0.1298, 0.6225, 0.2229, 0.4564, 0.1404, 0.3785, 0.1204, 0.5052, 0.1404, 0.3785, -1.246e-05, 0.4213, 0.1204, 0.5052, 0.1204, 0.5052, -1.246e-05, 0.4213, 0.0004252, 0.5798, 0.0003231, 0.4201, 0.1099, 0.4978, 1.174e-08, 0.5784, 0.2465, 0.36, 0.1853, 0.2698, 0.1404, 0.3785, 0.1853, 0.2698, 0.04905, 0.2707, 0.1404, 0.3785, 0.1404, 0.3785, 0.04905, 0.2707, -1.246e-05, 0.4213, 0.04922, 0.2696, 0.1286, 0.3804, 0.0003231, 0.4201, 0.0003231, 0.4201, 0.1286, 0.3804, 0.1099, 0.4978, 0.1286, 0.3804, 0.193, 0.4509, 0.1099, 0.4978])
me_icosphere_001.materials.append(mat_material_001)
me_icosphere_001.update()

# ---- objects
ob_light = bpy.data.objects.new('Light', light_light)
ob_camera = bpy.data.objects.new('Camera', cam_camera)
ob_icosphere = bpy.data.objects.new('Icosphere', me_icosphere_001)

# ---- transforms, parenting, visibility, modifiers, constraints
ob_light.location = (4.076, 1.005, 5.904)
ob_light.rotation_euler = (0.6503, 0.05522, 1.866)
ob_light.lock_rotations_4d = False
ob_light.empty_display_type = 'ARROWS'
ob_light.color = (0.0, 0.0, 0.0, 0.0)
ob_light.lineart.crease_threshold = 0.0
ob_camera.location = (7.359, -6.926, 4.958)
ob_camera.rotation_euler = (1.109, 0.0, 0.8149)
ob_camera.lock_rotations_4d = False
ob_camera.empty_display_type = 'ARROWS'
ob_camera.color = (0.0, 0.0, 0.0, 0.0)
ob_camera.display_type = 'WIRE'
ob_camera.lineart.crease_threshold = 0.0
ob_icosphere.location = (0.0, 0.0, 0.0)

# ---- collection membership
col_collection.objects.link(ob_light)
col_collection.objects.link(ob_camera)
col_collection.objects.link(ob_icosphere)

# ---- scene / render settings (as saved in the file)
scene.camera = ob_camera
scene.frame_start = 1; scene.frame_end = 250; scene.frame_set(1)
scene.render.engine = 'BLENDER_EEVEE_NEXT'
bpy.context.view_layer.update()
